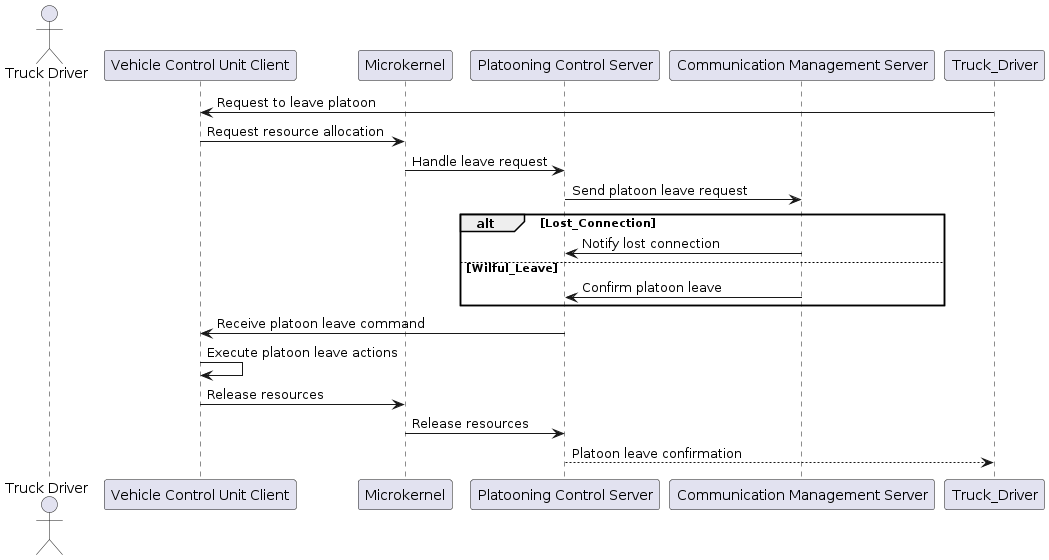

The diagram above was rendered by PlantUML. Its source (embedded in the PNG):
@startuml
actor "Truck Driver"
participant "Vehicle Control Unit Client" as VCU
participant "Microkernel" as MK
participant "Platooning Control Server" as PCS
participant "Communication Management Server" as CMS

Truck_Driver -> VCU: Request to leave platoon
VCU -> MK: Request resource allocation
MK -> PCS: Handle leave request
PCS -> CMS: Send platoon leave request
alt Lost_Connection
    CMS -> PCS: Notify lost connection
else Wilful_Leave
    CMS -> PCS: Confirm platoon leave
end
PCS -> VCU: Receive platoon leave command
VCU -> VCU: Execute platoon leave actions
VCU -> MK: Release resources
MK -> PCS: Release resources
PCS --> Truck_Driver: Platoon leave confirmation
@enduml